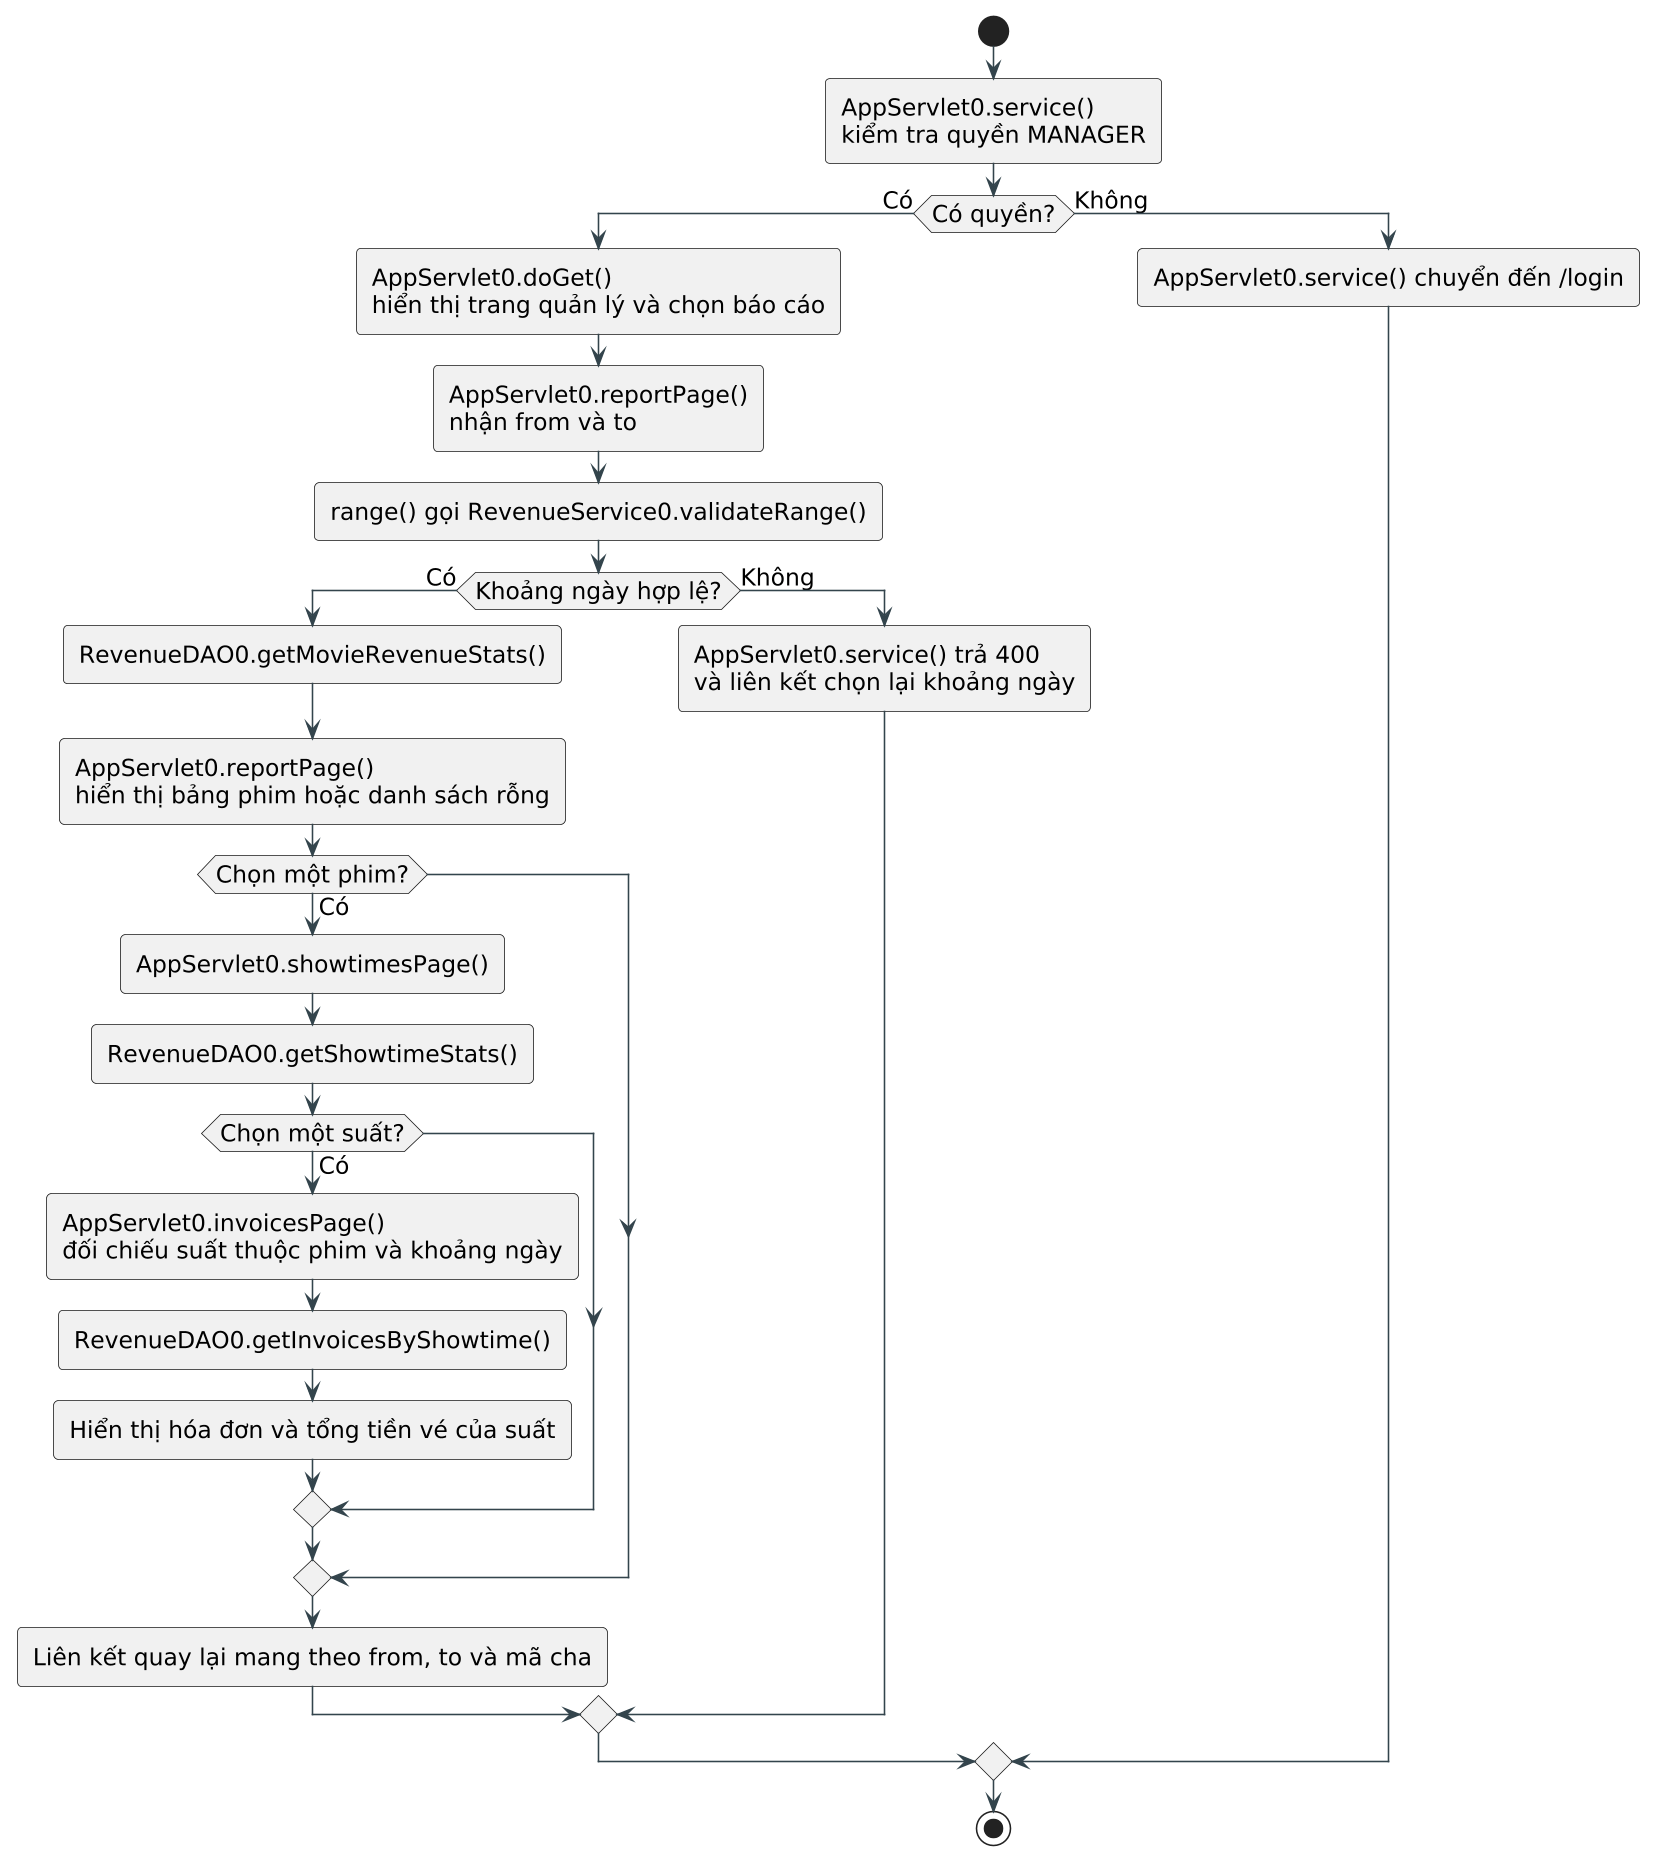

The diagram above was rendered by PlantUML. Its source (embedded in the PNG):
@startuml 10-revenue-activity
skinparam defaultFontName DejaVu Sans
skinparam defaultFontSize 15
skinparam shadowing false
skinparam backgroundColor white
skinparam ArrowColor #33444C
skinparam classBackgroundColor #F8FBFB
skinparam classBorderColor #335D64
skinparam packageBorderColor #60757D
skinparam roundcorner 6
skinparam dpi 150
skinparam maxMessageSize 180
hide empty members
start
:AppServlet0.service()\nkiểm tra quyền MANAGER;
if (Có quyền?) then (Có)
 :AppServlet0.doGet()\nhiển thị trang quản lý và chọn báo cáo;
 :AppServlet0.reportPage()\nnhận from và to;
 :range() gọi RevenueService0.validateRange();
 if (Khoảng ngày hợp lệ?) then (Có)
  :RevenueDAO0.getMovieRevenueStats();
  :AppServlet0.reportPage()\nhiển thị bảng phim hoặc danh sách rỗng;
  if (Chọn một phim?) then (Có)
   :AppServlet0.showtimesPage();
   :RevenueDAO0.getShowtimeStats();
   if (Chọn một suất?) then (Có)
    :AppServlet0.invoicesPage()\nđối chiếu suất thuộc phim và khoảng ngày;
    :RevenueDAO0.getInvoicesByShowtime();
    :Hiển thị hóa đơn và tổng tiền vé của suất;
   endif
  endif
  :Liên kết quay lại mang theo from, to và mã cha; 
 else (Không)
  :AppServlet0.service() trả 400\nvà liên kết chọn lại khoảng ngày;
 endif
else (Không)
 :AppServlet0.service() chuyển đến /login;
endif
stop
@enduml